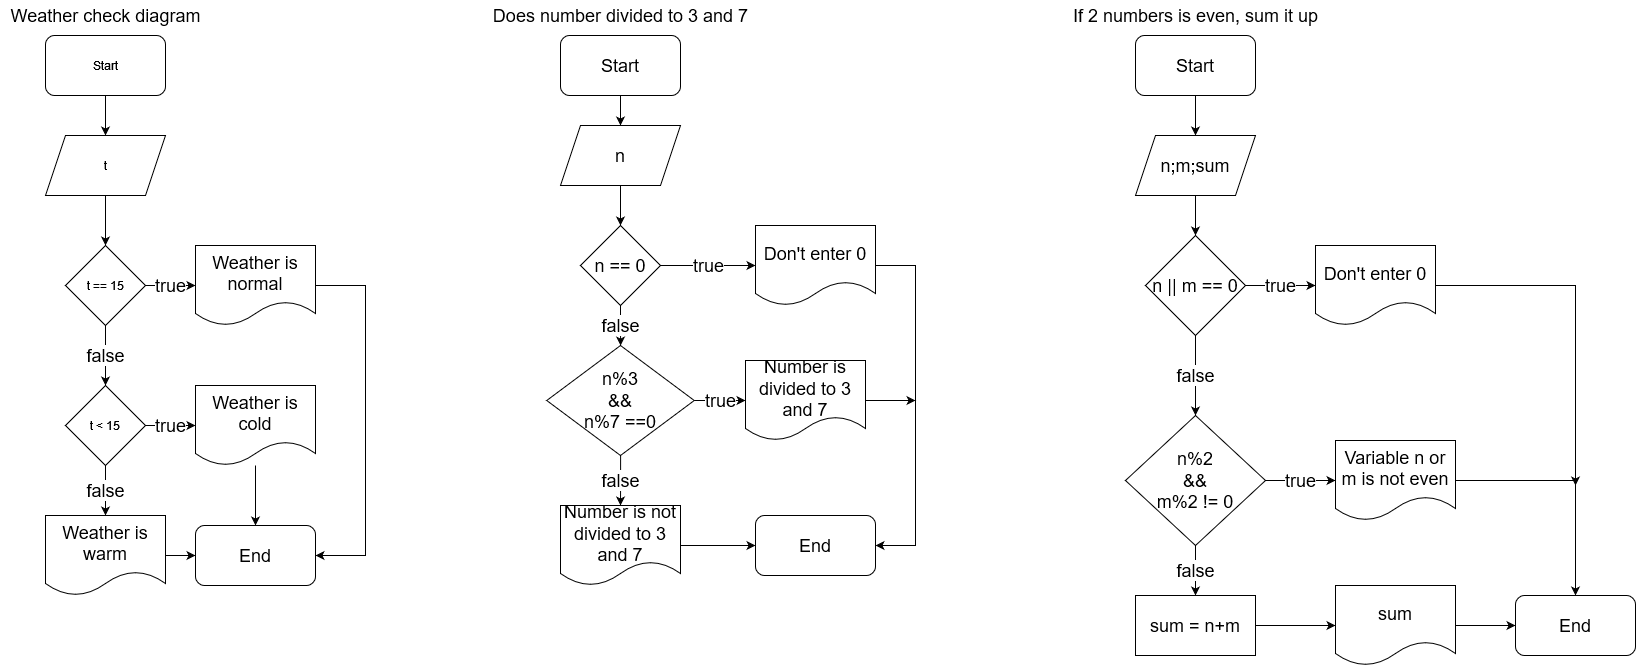

The diagram above was exported from draw.io. Its source (the exported page's mxGraphModel, read from the mxfile embedded in the PNG):
<mxGraphModel dx="1422" dy="780" grid="1" gridSize="10" guides="1" tooltips="1" connect="1" arrows="1" fold="1" page="1" pageScale="1" pageWidth="850" pageHeight="1100" background="#ffffff" math="0" shadow="0">
  <root>
    <mxCell id="0" />
    <mxCell id="1" parent="0" />
    <mxCell id="0tOMDN4HGHBhohZoW2It-4" value="" style="edgeStyle=orthogonalEdgeStyle;rounded=0;orthogonalLoop=1;jettySize=auto;html=1;" edge="1" parent="1" source="0tOMDN4HGHBhohZoW2It-2" target="0tOMDN4HGHBhohZoW2It-3">
      <mxGeometry relative="1" as="geometry" />
    </mxCell>
    <mxCell id="0tOMDN4HGHBhohZoW2It-2" value="Start" style="rounded=1;whiteSpace=wrap;html=1;" vertex="1" parent="1">
      <mxGeometry x="80" y="40" width="120" height="60" as="geometry" />
    </mxCell>
    <mxCell id="0tOMDN4HGHBhohZoW2It-7" value="" style="edgeStyle=orthogonalEdgeStyle;rounded=0;orthogonalLoop=1;jettySize=auto;html=1;fontSize=18;" edge="1" parent="1" source="0tOMDN4HGHBhohZoW2It-3" target="0tOMDN4HGHBhohZoW2It-6">
      <mxGeometry relative="1" as="geometry" />
    </mxCell>
    <mxCell id="0tOMDN4HGHBhohZoW2It-3" value="t" style="shape=parallelogram;perimeter=parallelogramPerimeter;whiteSpace=wrap;html=1;fixedSize=1;" vertex="1" parent="1">
      <mxGeometry x="80" y="140" width="120" height="60" as="geometry" />
    </mxCell>
    <mxCell id="0tOMDN4HGHBhohZoW2It-5" value="&lt;font style=&quot;font-size: 18px&quot;&gt;Weather check diagram&lt;/font&gt;" style="text;html=1;align=center;verticalAlign=middle;resizable=0;points=[];autosize=1;strokeColor=none;fillColor=none;" vertex="1" parent="1">
      <mxGeometry x="35" y="10" width="210" height="20" as="geometry" />
    </mxCell>
    <mxCell id="0tOMDN4HGHBhohZoW2It-9" value="true" style="edgeStyle=orthogonalEdgeStyle;rounded=0;orthogonalLoop=1;jettySize=auto;html=1;fontSize=18;" edge="1" parent="1" source="0tOMDN4HGHBhohZoW2It-6" target="0tOMDN4HGHBhohZoW2It-8">
      <mxGeometry relative="1" as="geometry" />
    </mxCell>
    <mxCell id="0tOMDN4HGHBhohZoW2It-11" value="false" style="edgeStyle=orthogonalEdgeStyle;rounded=0;orthogonalLoop=1;jettySize=auto;html=1;fontSize=18;" edge="1" parent="1" source="0tOMDN4HGHBhohZoW2It-6" target="0tOMDN4HGHBhohZoW2It-10">
      <mxGeometry relative="1" as="geometry" />
    </mxCell>
    <mxCell id="0tOMDN4HGHBhohZoW2It-6" value="t == 15" style="rhombus;whiteSpace=wrap;html=1;" vertex="1" parent="1">
      <mxGeometry x="100" y="250" width="80" height="80" as="geometry" />
    </mxCell>
    <mxCell id="0tOMDN4HGHBhohZoW2It-19" style="edgeStyle=orthogonalEdgeStyle;rounded=0;orthogonalLoop=1;jettySize=auto;html=1;fontSize=18;" edge="1" parent="1" source="0tOMDN4HGHBhohZoW2It-8" target="0tOMDN4HGHBhohZoW2It-16">
      <mxGeometry relative="1" as="geometry">
        <Array as="points">
          <mxPoint x="400" y="290" />
          <mxPoint x="400" y="560" />
        </Array>
      </mxGeometry>
    </mxCell>
    <mxCell id="0tOMDN4HGHBhohZoW2It-8" value="Weather is normal" style="shape=document;whiteSpace=wrap;html=1;boundedLbl=1;fontSize=18;" vertex="1" parent="1">
      <mxGeometry x="230" y="250" width="120" height="80" as="geometry" />
    </mxCell>
    <mxCell id="0tOMDN4HGHBhohZoW2It-13" value="true" style="edgeStyle=orthogonalEdgeStyle;rounded=0;orthogonalLoop=1;jettySize=auto;html=1;fontSize=18;" edge="1" parent="1" source="0tOMDN4HGHBhohZoW2It-10" target="0tOMDN4HGHBhohZoW2It-12">
      <mxGeometry relative="1" as="geometry" />
    </mxCell>
    <mxCell id="0tOMDN4HGHBhohZoW2It-15" value="false" style="edgeStyle=orthogonalEdgeStyle;rounded=0;orthogonalLoop=1;jettySize=auto;html=1;fontSize=18;" edge="1" parent="1" source="0tOMDN4HGHBhohZoW2It-10" target="0tOMDN4HGHBhohZoW2It-14">
      <mxGeometry relative="1" as="geometry" />
    </mxCell>
    <mxCell id="0tOMDN4HGHBhohZoW2It-10" value="t &amp;lt; 15" style="rhombus;whiteSpace=wrap;html=1;" vertex="1" parent="1">
      <mxGeometry x="100" y="390" width="80" height="80" as="geometry" />
    </mxCell>
    <mxCell id="0tOMDN4HGHBhohZoW2It-18" value="" style="edgeStyle=orthogonalEdgeStyle;rounded=0;orthogonalLoop=1;jettySize=auto;html=1;fontSize=18;" edge="1" parent="1" source="0tOMDN4HGHBhohZoW2It-12" target="0tOMDN4HGHBhohZoW2It-16">
      <mxGeometry relative="1" as="geometry" />
    </mxCell>
    <mxCell id="0tOMDN4HGHBhohZoW2It-12" value="Weather is cold" style="shape=document;whiteSpace=wrap;html=1;boundedLbl=1;fontSize=18;" vertex="1" parent="1">
      <mxGeometry x="230" y="390" width="120" height="80" as="geometry" />
    </mxCell>
    <mxCell id="0tOMDN4HGHBhohZoW2It-17" value="" style="edgeStyle=orthogonalEdgeStyle;rounded=0;orthogonalLoop=1;jettySize=auto;html=1;fontSize=18;" edge="1" parent="1" source="0tOMDN4HGHBhohZoW2It-14" target="0tOMDN4HGHBhohZoW2It-16">
      <mxGeometry relative="1" as="geometry" />
    </mxCell>
    <mxCell id="0tOMDN4HGHBhohZoW2It-14" value="Weather is warm" style="shape=document;whiteSpace=wrap;html=1;boundedLbl=1;fontSize=18;" vertex="1" parent="1">
      <mxGeometry x="80" y="520" width="120" height="80" as="geometry" />
    </mxCell>
    <mxCell id="0tOMDN4HGHBhohZoW2It-16" value="End" style="rounded=1;whiteSpace=wrap;html=1;fontSize=18;" vertex="1" parent="1">
      <mxGeometry x="230" y="530" width="120" height="60" as="geometry" />
    </mxCell>
    <mxCell id="0tOMDN4HGHBhohZoW2It-20" value="Does number divided to 3 and 7" style="text;html=1;align=center;verticalAlign=middle;resizable=0;points=[];autosize=1;strokeColor=none;fillColor=none;fontSize=18;" vertex="1" parent="1">
      <mxGeometry x="520" y="5" width="270" height="30" as="geometry" />
    </mxCell>
    <mxCell id="0tOMDN4HGHBhohZoW2It-24" value="" style="edgeStyle=orthogonalEdgeStyle;rounded=0;orthogonalLoop=1;jettySize=auto;html=1;fontSize=18;" edge="1" parent="1" source="0tOMDN4HGHBhohZoW2It-21" target="0tOMDN4HGHBhohZoW2It-22">
      <mxGeometry relative="1" as="geometry" />
    </mxCell>
    <mxCell id="0tOMDN4HGHBhohZoW2It-21" value="Start" style="rounded=1;whiteSpace=wrap;html=1;fontSize=18;" vertex="1" parent="1">
      <mxGeometry x="595" y="40" width="120" height="60" as="geometry" />
    </mxCell>
    <mxCell id="0tOMDN4HGHBhohZoW2It-30" value="" style="edgeStyle=orthogonalEdgeStyle;rounded=0;orthogonalLoop=1;jettySize=auto;html=1;fontSize=18;" edge="1" parent="1" source="0tOMDN4HGHBhohZoW2It-22" target="0tOMDN4HGHBhohZoW2It-29">
      <mxGeometry relative="1" as="geometry" />
    </mxCell>
    <mxCell id="0tOMDN4HGHBhohZoW2It-22" value="n" style="shape=parallelogram;perimeter=parallelogramPerimeter;whiteSpace=wrap;html=1;fixedSize=1;fontSize=18;" vertex="1" parent="1">
      <mxGeometry x="595" y="130" width="120" height="60" as="geometry" />
    </mxCell>
    <mxCell id="0tOMDN4HGHBhohZoW2It-45" value="false" style="edgeStyle=orthogonalEdgeStyle;rounded=0;orthogonalLoop=1;jettySize=auto;html=1;fontSize=18;" edge="1" parent="1" source="0tOMDN4HGHBhohZoW2It-25" target="0tOMDN4HGHBhohZoW2It-27">
      <mxGeometry relative="1" as="geometry" />
    </mxCell>
    <mxCell id="0tOMDN4HGHBhohZoW2It-46" value="true" style="edgeStyle=orthogonalEdgeStyle;rounded=0;orthogonalLoop=1;jettySize=auto;html=1;fontSize=18;" edge="1" parent="1" source="0tOMDN4HGHBhohZoW2It-25" target="0tOMDN4HGHBhohZoW2It-35">
      <mxGeometry relative="1" as="geometry" />
    </mxCell>
    <mxCell id="0tOMDN4HGHBhohZoW2It-25" value="&lt;div&gt;n%3&lt;/div&gt;&lt;div&gt;&amp;amp;&amp;amp;&lt;/div&gt;&lt;div&gt;n%7 ==0&lt;br&gt;&lt;/div&gt;" style="rhombus;whiteSpace=wrap;html=1;fontSize=18;" vertex="1" parent="1">
      <mxGeometry x="581.25" y="350" width="147.5" height="110" as="geometry" />
    </mxCell>
    <mxCell id="0tOMDN4HGHBhohZoW2It-47" value="" style="edgeStyle=orthogonalEdgeStyle;rounded=0;orthogonalLoop=1;jettySize=auto;html=1;fontSize=18;" edge="1" parent="1" source="0tOMDN4HGHBhohZoW2It-27" target="0tOMDN4HGHBhohZoW2It-37">
      <mxGeometry relative="1" as="geometry" />
    </mxCell>
    <mxCell id="0tOMDN4HGHBhohZoW2It-27" value="Number is not divided to 3 and 7" style="shape=document;whiteSpace=wrap;html=1;boundedLbl=1;fontSize=18;" vertex="1" parent="1">
      <mxGeometry x="595" y="510" width="120" height="80" as="geometry" />
    </mxCell>
    <mxCell id="0tOMDN4HGHBhohZoW2It-31" value="false" style="edgeStyle=orthogonalEdgeStyle;rounded=0;orthogonalLoop=1;jettySize=auto;html=1;fontSize=18;" edge="1" parent="1" source="0tOMDN4HGHBhohZoW2It-29" target="0tOMDN4HGHBhohZoW2It-25">
      <mxGeometry relative="1" as="geometry" />
    </mxCell>
    <mxCell id="0tOMDN4HGHBhohZoW2It-34" value="true" style="edgeStyle=orthogonalEdgeStyle;rounded=0;orthogonalLoop=1;jettySize=auto;html=1;fontSize=18;" edge="1" parent="1" source="0tOMDN4HGHBhohZoW2It-29" target="0tOMDN4HGHBhohZoW2It-33">
      <mxGeometry relative="1" as="geometry" />
    </mxCell>
    <mxCell id="0tOMDN4HGHBhohZoW2It-29" value="n == 0" style="rhombus;whiteSpace=wrap;html=1;fontSize=18;" vertex="1" parent="1">
      <mxGeometry x="615" y="230" width="80" height="80" as="geometry" />
    </mxCell>
    <mxCell id="0tOMDN4HGHBhohZoW2It-40" style="edgeStyle=orthogonalEdgeStyle;rounded=0;orthogonalLoop=1;jettySize=auto;html=1;fontSize=18;" edge="1" parent="1" source="0tOMDN4HGHBhohZoW2It-33" target="0tOMDN4HGHBhohZoW2It-37">
      <mxGeometry relative="1" as="geometry">
        <Array as="points">
          <mxPoint x="950" y="270" />
          <mxPoint x="950" y="550" />
        </Array>
      </mxGeometry>
    </mxCell>
    <mxCell id="0tOMDN4HGHBhohZoW2It-33" value="Don't enter 0" style="shape=document;whiteSpace=wrap;html=1;boundedLbl=1;fontSize=18;" vertex="1" parent="1">
      <mxGeometry x="790" y="230" width="120" height="80" as="geometry" />
    </mxCell>
    <mxCell id="0tOMDN4HGHBhohZoW2It-48" style="edgeStyle=orthogonalEdgeStyle;rounded=0;orthogonalLoop=1;jettySize=auto;html=1;fontSize=18;" edge="1" parent="1" source="0tOMDN4HGHBhohZoW2It-35">
      <mxGeometry relative="1" as="geometry">
        <mxPoint x="950" y="405" as="targetPoint" />
      </mxGeometry>
    </mxCell>
    <mxCell id="0tOMDN4HGHBhohZoW2It-35" value="Number is divided to 3 and 7" style="shape=document;whiteSpace=wrap;html=1;boundedLbl=1;fontSize=18;" vertex="1" parent="1">
      <mxGeometry x="780" y="365" width="120" height="80" as="geometry" />
    </mxCell>
    <mxCell id="0tOMDN4HGHBhohZoW2It-37" value="End" style="rounded=1;whiteSpace=wrap;html=1;fontSize=18;" vertex="1" parent="1">
      <mxGeometry x="790" y="520" width="120" height="60" as="geometry" />
    </mxCell>
    <mxCell id="0tOMDN4HGHBhohZoW2It-51" value="" style="edgeStyle=orthogonalEdgeStyle;rounded=0;orthogonalLoop=1;jettySize=auto;html=1;fontSize=18;" edge="1" parent="1" source="0tOMDN4HGHBhohZoW2It-49" target="0tOMDN4HGHBhohZoW2It-50">
      <mxGeometry relative="1" as="geometry" />
    </mxCell>
    <mxCell id="0tOMDN4HGHBhohZoW2It-49" value="Start" style="rounded=1;whiteSpace=wrap;html=1;fontSize=18;" vertex="1" parent="1">
      <mxGeometry x="1170" y="40" width="120" height="60" as="geometry" />
    </mxCell>
    <mxCell id="0tOMDN4HGHBhohZoW2It-53" value="" style="edgeStyle=orthogonalEdgeStyle;rounded=0;orthogonalLoop=1;jettySize=auto;html=1;fontSize=18;" edge="1" parent="1" source="0tOMDN4HGHBhohZoW2It-50" target="0tOMDN4HGHBhohZoW2It-52">
      <mxGeometry relative="1" as="geometry" />
    </mxCell>
    <mxCell id="0tOMDN4HGHBhohZoW2It-50" value="n;m;sum" style="shape=parallelogram;perimeter=parallelogramPerimeter;whiteSpace=wrap;html=1;fixedSize=1;fontSize=18;" vertex="1" parent="1">
      <mxGeometry x="1170" y="140" width="120" height="60" as="geometry" />
    </mxCell>
    <mxCell id="0tOMDN4HGHBhohZoW2It-55" value="true" style="edgeStyle=orthogonalEdgeStyle;rounded=0;orthogonalLoop=1;jettySize=auto;html=1;fontSize=18;" edge="1" parent="1" source="0tOMDN4HGHBhohZoW2It-52" target="0tOMDN4HGHBhohZoW2It-54">
      <mxGeometry relative="1" as="geometry" />
    </mxCell>
    <mxCell id="0tOMDN4HGHBhohZoW2It-57" value="false" style="edgeStyle=orthogonalEdgeStyle;rounded=0;orthogonalLoop=1;jettySize=auto;html=1;fontSize=18;" edge="1" parent="1" source="0tOMDN4HGHBhohZoW2It-52" target="0tOMDN4HGHBhohZoW2It-56">
      <mxGeometry relative="1" as="geometry" />
    </mxCell>
    <mxCell id="0tOMDN4HGHBhohZoW2It-52" value="n || m == 0" style="rhombus;whiteSpace=wrap;html=1;fontSize=18;" vertex="1" parent="1">
      <mxGeometry x="1180" y="240" width="100" height="100" as="geometry" />
    </mxCell>
    <mxCell id="0tOMDN4HGHBhohZoW2It-68" style="edgeStyle=orthogonalEdgeStyle;rounded=0;orthogonalLoop=1;jettySize=auto;html=1;fontSize=18;" edge="1" parent="1" source="0tOMDN4HGHBhohZoW2It-54">
      <mxGeometry relative="1" as="geometry">
        <mxPoint x="1610" y="490" as="targetPoint" />
      </mxGeometry>
    </mxCell>
    <mxCell id="0tOMDN4HGHBhohZoW2It-54" value="Don't enter 0" style="shape=document;whiteSpace=wrap;html=1;boundedLbl=1;fontSize=18;" vertex="1" parent="1">
      <mxGeometry x="1350" y="250" width="120" height="80" as="geometry" />
    </mxCell>
    <mxCell id="0tOMDN4HGHBhohZoW2It-71" value="true" style="edgeStyle=orthogonalEdgeStyle;rounded=0;orthogonalLoop=1;jettySize=auto;html=1;fontSize=18;" edge="1" parent="1" source="0tOMDN4HGHBhohZoW2It-56" target="0tOMDN4HGHBhohZoW2It-58">
      <mxGeometry relative="1" as="geometry" />
    </mxCell>
    <mxCell id="0tOMDN4HGHBhohZoW2It-72" value="false" style="edgeStyle=orthogonalEdgeStyle;rounded=0;orthogonalLoop=1;jettySize=auto;html=1;fontSize=18;" edge="1" parent="1" source="0tOMDN4HGHBhohZoW2It-56" target="0tOMDN4HGHBhohZoW2It-60">
      <mxGeometry relative="1" as="geometry" />
    </mxCell>
    <mxCell id="0tOMDN4HGHBhohZoW2It-56" value="&lt;div&gt;n%2 &lt;br&gt;&lt;/div&gt;&lt;div&gt;&amp;amp;&amp;amp;&lt;/div&gt;&lt;div&gt;m%2 != 0&lt;br&gt;&lt;/div&gt;" style="rhombus;whiteSpace=wrap;html=1;fontSize=18;" vertex="1" parent="1">
      <mxGeometry x="1160" y="420" width="140" height="130" as="geometry" />
    </mxCell>
    <mxCell id="0tOMDN4HGHBhohZoW2It-67" style="edgeStyle=orthogonalEdgeStyle;rounded=0;orthogonalLoop=1;jettySize=auto;html=1;fontSize=18;" edge="1" parent="1" source="0tOMDN4HGHBhohZoW2It-58" target="0tOMDN4HGHBhohZoW2It-65">
      <mxGeometry relative="1" as="geometry" />
    </mxCell>
    <mxCell id="0tOMDN4HGHBhohZoW2It-58" value="Variable n or m is not even" style="shape=document;whiteSpace=wrap;html=1;boundedLbl=1;fontSize=18;" vertex="1" parent="1">
      <mxGeometry x="1370" y="445" width="120" height="80" as="geometry" />
    </mxCell>
    <mxCell id="0tOMDN4HGHBhohZoW2It-64" value="" style="edgeStyle=orthogonalEdgeStyle;rounded=0;orthogonalLoop=1;jettySize=auto;html=1;fontSize=18;" edge="1" parent="1" source="0tOMDN4HGHBhohZoW2It-60" target="0tOMDN4HGHBhohZoW2It-63">
      <mxGeometry relative="1" as="geometry" />
    </mxCell>
    <mxCell id="0tOMDN4HGHBhohZoW2It-60" value="sum = n+m" style="rounded=0;whiteSpace=wrap;html=1;fontSize=18;" vertex="1" parent="1">
      <mxGeometry x="1170" y="600" width="120" height="60" as="geometry" />
    </mxCell>
    <mxCell id="0tOMDN4HGHBhohZoW2It-66" value="" style="edgeStyle=orthogonalEdgeStyle;rounded=0;orthogonalLoop=1;jettySize=auto;html=1;fontSize=18;" edge="1" parent="1" source="0tOMDN4HGHBhohZoW2It-63" target="0tOMDN4HGHBhohZoW2It-65">
      <mxGeometry relative="1" as="geometry" />
    </mxCell>
    <mxCell id="0tOMDN4HGHBhohZoW2It-63" value="sum" style="shape=document;whiteSpace=wrap;html=1;boundedLbl=1;fontSize=18;" vertex="1" parent="1">
      <mxGeometry x="1370" y="590" width="120" height="80" as="geometry" />
    </mxCell>
    <mxCell id="0tOMDN4HGHBhohZoW2It-65" value="End" style="rounded=1;whiteSpace=wrap;html=1;fontSize=18;" vertex="1" parent="1">
      <mxGeometry x="1550" y="600" width="120" height="60" as="geometry" />
    </mxCell>
    <mxCell id="0tOMDN4HGHBhohZoW2It-70" value="If 2 numbers is even, sum it up" style="text;html=1;align=center;verticalAlign=middle;resizable=0;points=[];autosize=1;strokeColor=none;fillColor=none;fontSize=18;" vertex="1" parent="1">
      <mxGeometry x="1100" y="5" width="260" height="30" as="geometry" />
    </mxCell>
  </root>
</mxGraphModel>